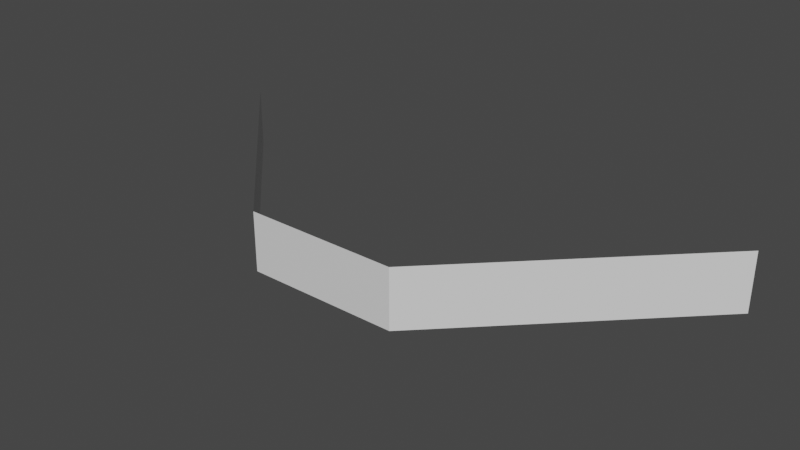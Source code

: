 # Source: Fog_B.blend  (saved by Blender 3.0.42; exported with 4.5.12 LTS)
import bpy
from mathutils import Matrix  # noqa: F401  (used for matrix-valued properties, if any)

bpy.ops.wm.read_factory_settings(use_empty=True)
scene = bpy.context.scene
scene.name = 'Scene'

# ---- collections
col_collection = bpy.data.collections.new('Collection'); scene.collection.children.link(col_collection)

# ---- materials (node trees are filled in below, after node groups)
mat_material = bpy.data.materials.new('Material')
mat_material.alpha_threshold = 0.0
mat_material.use_transparent_shadow = False
mat_material.line_color = (0.0, 0.0, 0.0, 1.0)

# ---- material node trees
mat_material.use_nodes = True; mat_material.node_tree.nodes.clear()
_N = mat_material.node_tree.nodes; _L = mat_material.node_tree.links
n0 = _N.new('ShaderNodeOutputMaterial'); n0.name = 'Material Output'; n0.location = (300, 300)
n1 = _N.new('ShaderNodeBsdfPrincipled'); n1.name = 'Principled BSDF'; n1.location = (10, 300)
n1.distribution = 'GGX'
n1.subsurface_method = 'RANDOM_WALK_SKIN'
n1.inputs[2].default_value = 0.4
n1.inputs[3].default_value = 1.45
n1.inputs[27].default_value = (0.0, 0.0, 0.0, 1.0)
n1.inputs[28].default_value = 1.0
_L.new(n1.outputs[0], n0.inputs[0])
n0.is_active_output = True

# ---- world
world_world = bpy.data.worlds.new('World'); scene.world = world_world
world_world.use_nodes = True; world_world.node_tree.nodes.clear()
_N = world_world.node_tree.nodes; _L = world_world.node_tree.links
n0 = _N.new('ShaderNodeOutputWorld'); n0.name = 'World Output'; n0.location = (300, 300)
n1 = _N.new('ShaderNodeBackground'); n1.name = 'Background'; n1.location = (10, 300)
n1.inputs[0].default_value = (0.05088, 0.05088, 0.05088, 1.0)
_L.new(n1.outputs[0], n0.inputs[0])
n0.is_active_output = True
world_world.color = (0.05088, 0.05088, 0.05088)
world_world.use_sun_shadow = False
world_world.sun_shadow_jitter_overblur = 0.0

# ---- meshes
me_plane = bpy.data.meshes.new('Plane')
me_plane.from_pydata([(-64.75, 0.0, 0.0), (64.75, 0.0, 0.0), (-64.75, 0.0, 50.0), (64.75, 0.0, 50.0), (-243.0, 178.2, 0.0), (-243.0, 178.2, 50.0), (243.0, 178.2, 0.0), (243.0, 178.2, 50.0)], [], [(0, 1, 3, 2), (0, 2, 5, 4), (3, 1, 6, 7)])
_uv = me_plane.uv_layers.new(name='UVMap')
_uv.uv.foreach_set('vector', [0.07893, 0.3978, 0.07893, 0.6022, 2.822e-05, 0.6022, 2.831e-05, 0.3978, 0.07893, 0.3978, 2.831e-05, 0.3978, 2.817e-05, 2.812e-05, 0.07893, 2.809e-05, 2.822e-05, 0.6022, 0.07893, 0.6022, 0.07893, 1.0, 2.809e-05, 1.0])
me_plane.materials.append(mat_material)
me_plane.use_remesh_fix_poles = True
me_plane.use_remesh_preserve_attributes = False
me_plane.update()

# ---- objects
ob_fog = bpy.data.objects.new('Fog', me_plane)

# ---- transforms, parenting, visibility, modifiers, constraints
ob_fog.location = (0.0, 0.0, 0.0)

# ---- collection membership
col_collection.objects.link(ob_fog)

# ---- scene / render settings (as saved in the file)
scene.frame_start = 1; scene.frame_end = 250; scene.frame_set(1)
scene.render.engine = 'BLENDER_EEVEE_NEXT'
scene.cycles.sampling_pattern = 'TABULATED_SOBOL'
scene.cycles.use_light_tree = False
scene.view_settings.view_transform = 'Filmic'
bpy.context.view_layer.update()

# ---- added for rendering (the .blend has no active camera and no usable light): camera, sun
cam_auto = bpy.data.cameras.new('AutoCamera')
cam_auto.lens = 50.0
cam_auto.sensor_width = 36.0
cam_auto.clip_end = 8444.64
ob_auto_camera = bpy.data.objects.new('AutoCamera', cam_auto)
scene.collection.objects.link(ob_auto_camera)
ob_auto_camera.location = (481.178, -488.289, 409.943)
ob_auto_camera.rotation_euler = (1.09748, -7.21219e-08, 0.694738)
scene.camera = ob_auto_camera
light_auto_sun = bpy.data.lights.new('AutoSun', 'SUN')
light_auto_sun.energy = 3.0
light_auto_sun.angle = 0.0523599
ob_auto_sun = bpy.data.objects.new('AutoSun', light_auto_sun)
scene.collection.objects.link(ob_auto_sun)
ob_auto_sun.rotation_euler = (0.872665, 0.174533, 0.523599)
bpy.context.view_layer.update()

